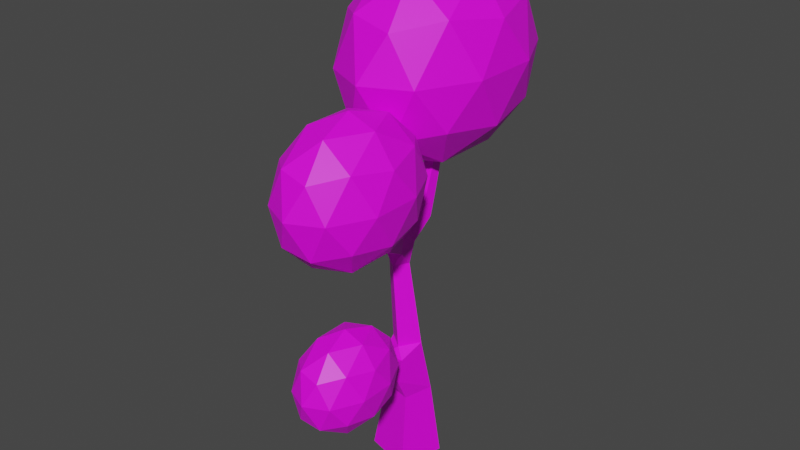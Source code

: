 # Source: ARVORE3.blend  (saved by Blender 2.90.8; exported with 4.5.12 LTS)
import bpy
from mathutils import Matrix  # noqa: F401  (used for matrix-valued properties, if any)

bpy.ops.wm.read_factory_settings(use_empty=True)
scene = bpy.context.scene
scene.name = 'Scene'

# ---- collections
col_palmeiras = bpy.data.collections.new('PALMEIRAS'); scene.collection.children.link(col_palmeiras)
col_arvores = bpy.data.collections.new('ARVORES'); scene.collection.children.link(col_arvores)

# ---- images (referenced by path relative to the original .blend; pixels are not part of the script)
import os
ASSET_DIR = os.environ.get("B2B_ASSET_DIR", "")  # directory of the original .blend (textures are referenced by path, not embedded)
HERE = os.path.dirname(os.path.abspath(__file__))  # packed textures are extracted next to this script under _unpacked/

def load_image(name, relpath, width, height, colorspace="sRGB"):
    """Load a texture the original file referenced (path relative to the .blend, or extracted next to this script)."""
    p = next((c for c in (os.path.join(HERE, relpath), os.path.join(ASSET_DIR, relpath)) if relpath and os.path.exists(c)), "")
    if p:
        img = bpy.data.images.load(p, check_existing=True)
        img.name = name
    else:  # same state as the original file: an image datablock whose file is absent (Cycles renders it pink)
        img = bpy.data.images.new(name, width, height)
        img.source = "FILE"
        img.filepath = "//" + (relpath or name)
    img.colorspace_settings.name = colorspace
    return img
img_imphenziapalette01_256_gradient_png = load_image('ImphenziaPalette01-256-Gradient.png', 'ImphenziaPalette01-256-Gradient.png', 1024, 1024, 'sRGB')

# ---- materials (node trees are filled in below, after node groups)
mat_matpadrao = bpy.data.materials.new('matpadrao')
mat_matpadrao.use_transparent_shadow = False

# ---- material node trees
mat_matpadrao.use_nodes = True; mat_matpadrao.node_tree.nodes.clear()
_N = mat_matpadrao.node_tree.nodes; _L = mat_matpadrao.node_tree.links
n0 = _N.new('ShaderNodeBsdfPrincipled'); n0.name = 'Principled BSDF'; n0.location = (10, 300)
n0.distribution = 'GGX'
n0.subsurface_method = 'BURLEY'
n0.inputs[3].default_value = 1.45
n0.inputs[27].default_value = (0.0, 0.0, 0.0, 1.0)
n0.inputs[28].default_value = 1.0
n1 = _N.new('ShaderNodeOutputMaterial'); n1.name = 'Material Output'; n1.location = (300, 300)
n2 = _N.new('ShaderNodeTexImage'); n2.name = 'Image Texture'; n2.location = (-402, 223)
n2.image = img_imphenziapalette01_256_gradient_png
_L.new(n0.outputs[0], n1.inputs[0])
_L.new(n2.outputs[0], n0.inputs[0])
n1.is_active_output = True

# ---- world
world_world = bpy.data.worlds.new('World'); scene.world = world_world
world_world.use_nodes = True; world_world.node_tree.nodes.clear()
_N = world_world.node_tree.nodes; _L = world_world.node_tree.links
n0 = _N.new('ShaderNodeOutputWorld'); n0.name = 'World Output'; n0.location = (300, 300)
n1 = _N.new('ShaderNodeBackground'); n1.name = 'Background'; n1.location = (10, 300)
n1.inputs[0].default_value = (0.05088, 0.05088, 0.05088, 1.0)
_L.new(n1.outputs[0], n0.inputs[0])
n0.is_active_output = True
world_world.color = (0.05088, 0.05088, 0.05088)
world_world.use_sun_shadow = False
world_world.sun_shadow_jitter_overblur = 0.0

# ---- meshes
me_icosphere_013 = bpy.data.meshes.new('Icosphere.013')
me_icosphere_013.from_pydata([(-0.6194, 2.546, 0.8019), (0.9959, 0.8239, 2.42), (-1.236, -0.2401, 2.42), (-2.616, 2.546, 2.42), (-1.236, 5.331, 2.42), (0.9959, 4.267, 2.42), (-0.002433, -0.2401, 5.037), (-2.235, 0.8239, 5.037), (-2.235, 4.267, 5.037), (-0.002433, 5.331, 5.037), (1.377, 2.546, 5.037), (-0.6194, 2.546, 6.655), (-0.9821, 0.9082, 1.239), (0.33, 1.534, 1.239), (-0.03261, -0.1038, 2.19), (1.28, 2.546, 2.19), (0.33, 3.557, 1.239), (-1.793, 2.546, 1.239), (-2.156, 0.9082, 2.19), (-0.9821, 4.183, 1.239), (-2.156, 4.183, 2.19), (-0.03261, 5.195, 2.19), (1.504, 1.534, 3.728), (1.504, 3.557, 3.728), (-0.6194, -0.7292, 3.728), (0.6927, -0.1038, 3.728), (-2.743, 1.534, 3.728), (-1.932, -0.1038, 3.728), (-1.932, 5.195, 3.728), (-2.743, 3.557, 3.728), (0.6927, 5.195, 3.728), (-0.6194, 5.82, 3.728), (0.9169, 0.9082, 5.267), (-1.206, -0.1038, 5.267), (-2.518, 2.546, 5.267), (-1.206, 5.195, 5.267), (0.9169, 4.183, 5.267), (-0.2568, 0.9082, 6.218), (0.5542, 2.546, 6.218), (-1.569, 1.534, 6.218), (-1.569, 3.557, 6.218), (-0.2568, 4.183, 6.218), (0.6296, 1.252, -7.723), (0.3012, -0.0762, -7.723), (-1.026, 0.2519, -7.671), (-0.6981, 1.581, -7.671), (1.123, -2.412, 1.921), (0.8863, -2.516, 1.902), (0.7888, -2.321, 2.041), (1.025, -2.217, 2.06), (0.7642, -1.16, -0.1327), (0.4828, -1.296, -0.1427), (0.3834, -1.107, 0.08603), (0.6647, -0.9712, 0.09602), (-0.412, 1.485, -0.4225), (0.005102, 1.476, -0.3949), (-0.01938, 1.159, -0.1235), (-0.4364, 1.168, -0.151), (-0.6138, 2.481, 1.335), (-0.3555, 2.48, 1.351), (-0.3639, 2.244, 1.458), (-0.6222, 2.246, 1.441), (-0.5444, 3.244, 3.848), (-0.2857, 3.235, 3.843), (-0.2936, 2.987, 3.919), (-0.5523, 2.997, 3.923), (0.1037, -2.95, -3.844), (-0.2774, -2.95, -3.844), (-0.2774, -2.844, -3.478), (0.1037, -2.844, -3.478), (0.822, -1.353, 0.1752), (0.5433, -1.476, 0.1526), (0.4281, -1.245, 0.3165), (0.7069, -1.122, 0.339), (0.8632, -1.498, 0.4146), (0.5903, -1.619, 0.3925), (0.4776, -1.393, 0.5529), (0.7505, -1.272, 0.575), (0.9026, -1.637, 0.6435), (0.6353, -1.755, 0.6218), (0.5249, -1.534, 0.779), (0.7922, -1.416, 0.8006), (0.9408, -1.772, 0.8657), (0.6789, -1.887, 0.8445), (0.5708, -1.671, 0.9985), (0.8326, -1.555, 1.02), (0.9782, -1.904, 1.083), (0.7217, -2.017, 1.062), (0.6157, -1.805, 1.213), (0.8723, -1.691, 1.234), (1.015, -2.033, 1.297), (0.7636, -2.144, 1.277), (0.6598, -1.936, 1.424), (0.9112, -1.825, 1.445), (1.051, -2.161, 1.508), (0.805, -2.27, 1.488), (0.7033, -2.066, 1.632), (0.9496, -1.957, 1.652), (1.087, -2.287, 1.716), (0.8459, -2.394, 1.696), (0.7463, -2.194, 1.838), (0.9875, -2.088, 1.857), (0.1094, 0.143, -0.9757), (-0.2391, -0.04525, -0.9757), (-0.3287, 0.1206, -0.6273), (0.0198, 0.3088, -0.6273), (0.2495, -0.1358, -0.7965), (-0.08286, -0.3153, -0.7965), (-0.1683, -0.1571, -0.4643), (0.1641, 0.02239, -0.4643), (0.3807, -0.3967, -0.6288), (0.06339, -0.568, -0.6288), (-0.01815, -0.4171, -0.3117), (0.2991, -0.2457, -0.3117), (0.5063, -0.6466, -0.4682), (0.2035, -0.8102, -0.4682), (0.1257, -0.6661, -0.1655), (0.4285, -0.5025, -0.1655), (0.6281, -0.8888, -0.3126), (0.3392, -1.045, -0.3126), (0.265, -0.9073, -0.02387), (0.5538, -0.7513, -0.02387), (-0.07474, 0.2153, -3.952), (-0.5845, 0.6158, -3.952), (-0.1856, 1.124, -3.895), (0.3242, 0.723, -3.895), (-0.1105, 0.2069, -3.37), (-0.5842, 0.5791, -3.37), (-0.2135, 1.051, -3.316), (0.2603, 0.6788, -3.316), (-0.1425, 0.1993, -2.847), (-0.584, 0.5461, -2.847), (-0.2385, 0.9858, -2.798), (0.2029, 0.639, -2.798), (-0.1724, 0.1923, -2.36), (-0.5837, 0.5154, -2.36), (-0.2619, 0.9251, -2.314), (0.1494, 0.602, -2.314), (-0.2008, 0.1856, -1.898), (-0.5835, 0.4863, -1.898), (-0.284, 0.8674, -1.855), (0.09866, 0.5668, -1.855), (-0.2281, 0.1792, -1.454), (-0.5833, 0.4583, -1.454), (-0.3053, 0.8121, -1.414), (0.04995, 0.533, -1.414), (-0.4618, 0.9045, -0.9212), (-0.04529, 0.8683, -0.9212), (-0.0688, 0.5978, -0.6033), (-0.4853, 0.634, -0.6033), (-0.437, 1.19, -0.6765), (-0.02048, 1.154, -0.6765), (-0.044, 0.8832, -0.3587), (-0.4605, 0.9194, -0.3587), (-0.4595, 1.721, -0.008075), (-0.08281, 1.734, 0.04544), (-0.09988, 1.41, 0.2447), (-0.4766, 1.397, 0.1912), (-0.4945, 1.894, 0.2958), (-0.1455, 1.906, 0.3453), (-0.1614, 1.606, 0.5299), (-0.5103, 1.593, 0.4803), (-0.5261, 2.049, 0.5707), (-0.2023, 2.061, 0.6166), (-0.217, 1.782, 0.7879), (-0.5407, 1.771, 0.7419), (-0.5557, 2.195, 0.8283), (-0.2555, 2.206, 0.8709), (-0.2691, 1.948, 1.03), (-0.5693, 1.937, 0.9871), (-0.5839, 2.334, 1.074), (-0.3062, 2.344, 1.113), (-0.3188, 2.105, 1.26), (-0.5965, 2.096, 1.221), (-0.6079, 2.56, 1.587), (-0.3492, 2.55, 1.582), (-0.3571, 2.303, 1.658), (-0.6158, 2.312, 1.662), (-0.6015, 2.628, 1.813), (-0.3429, 2.619, 1.808), (-0.3508, 2.371, 1.884), (-0.6094, 2.381, 1.888), (-0.5952, 2.697, 2.039), (-0.3365, 2.687, 2.035), (-0.3444, 2.439, 2.11), (-0.6031, 2.449, 2.114), (-0.5888, 2.765, 2.265), (-0.3302, 2.755, 2.261), (-0.3381, 2.508, 2.336), (-0.5967, 2.517, 2.34), (-0.5825, 2.833, 2.491), (-0.3238, 2.824, 2.487), (-0.3317, 2.576, 2.562), (-0.5904, 2.586, 2.566), (-0.5761, 2.902, 2.717), (-0.3175, 2.892, 2.713), (-0.3254, 2.645, 2.788), (-0.584, 2.654, 2.792), (-0.5698, 2.97, 2.943), (-0.3111, 2.961, 2.939), (-0.319, 2.713, 3.014), (-0.5777, 2.723, 3.019), (-0.5634, 3.039, 3.17), (-0.3048, 3.029, 3.165), (-0.3127, 2.782, 3.24), (-0.5713, 2.791, 3.245), (-0.5571, 3.107, 3.396), (-0.2984, 3.098, 3.391), (-0.3063, 2.85, 3.466), (-0.565, 2.86, 3.471), (-0.5507, 3.176, 3.622), (-0.2921, 3.166, 3.617), (-0.3, 2.919, 3.693), (-0.5586, 2.928, 3.697), (0.2316, -0.1767, -4.783), (-0.4052, -0.1767, -4.783), (-0.4052, 0.001045, -4.172), (0.2316, 0.001045, -4.172), (0.2056, -0.7407, -4.592), (-0.3792, -0.7407, -4.592), (-0.3792, -0.5774, -4.031), (0.2056, -0.5774, -4.031), (0.1826, -1.24, -4.423), (-0.3562, -1.24, -4.423), (-0.3562, -1.089, -3.906), (0.1826, -1.089, -3.906), (0.1613, -1.701, -4.267), (-0.3349, -1.701, -4.267), (-0.3349, -1.563, -3.79), (0.1613, -1.563, -3.79), (0.1413, -2.136, -4.119), (-0.3149, -2.136, -4.119), (-0.3149, -2.009, -3.681), (0.1413, -2.009, -3.681), (0.1221, -2.551, -3.979), (-0.2958, -2.551, -3.979), (-0.2958, -2.434, -3.578), (0.1221, -2.434, -3.578), (0.5052, 1.136, -6.423), (0.2454, 0.08469, -6.423), (-0.8052, 0.3443, -6.381), (-0.5454, 1.396, -6.381), (0.4191, 1.055, -5.522), (0.2067, 0.1962, -5.522), (-0.6519, 0.4084, -5.488), (-0.4395, 1.268, -5.488), (0.3904, -2.095, -0.2194), (1.491, -3.268, 0.8828), (-0.02995, -3.993, 0.8828), (-0.97, -2.095, 0.8828), (-0.02995, -0.197, 0.8828), (1.491, -0.9219, 0.8828), (0.8108, -3.993, 2.666), (-0.7102, -3.268, 2.666), (-0.7102, -0.9219, 2.666), (0.8108, -0.197, 2.666), (1.751, -2.095, 2.666), (0.3904, -2.095, 3.768), (0.1433, -3.211, 0.07842), (1.037, -2.784, 0.07842), (0.7903, -3.9, 0.7263), (1.684, -2.095, 0.7263), (1.037, -1.405, 0.07842), (-0.4092, -2.095, 0.07843), (-0.6563, -3.211, 0.7263), (0.1433, -0.9793, 0.07842), (-0.6563, -0.9793, 0.7263), (0.7903, -0.2899, 0.7263), (1.837, -2.784, 1.775), (1.837, -1.405, 1.775), (0.3904, -4.326, 1.775), (1.284, -3.9, 1.775), (-1.056, -2.784, 1.775), (-0.5036, -3.9, 1.775), (-0.5036, -0.2898, 1.775), (-1.056, -1.405, 1.775), (1.284, -0.2898, 1.775), (0.3904, 0.1363, 1.775), (1.437, -3.211, 2.823), (-0.00939, -3.9, 2.823), (-0.9034, -2.095, 2.823), (-0.00939, -0.2899, 2.823), (1.437, -0.9793, 2.823), (0.6375, -3.211, 3.471), (1.19, -2.095, 3.471), (-0.2565, -2.784, 3.471), (-0.2565, -1.405, 3.471), (0.6375, -0.9793, 3.471), (0.3904, -2.4, -4.812), (1.188, -3.25, -4.013), (0.0857, -3.776, -4.013), (-0.5957, -2.4, -4.013), (0.0857, -1.024, -4.013), (1.188, -1.55, -4.013), (0.6952, -3.776, -2.72), (-0.4074, -3.25, -2.72), (-0.4074, -1.55, -2.72), (0.6952, -1.024, -2.72), (1.377, -2.4, -2.72), (0.3904, -2.4, -1.921), (0.2113, -3.209, -4.596), (0.8594, -2.9, -4.596), (0.6803, -3.709, -4.126), (1.328, -2.4, -4.126), (0.8594, -1.9, -4.596), (-0.1892, -2.4, -4.596), (-0.3683, -3.209, -4.126), (0.2113, -1.591, -4.596), (-0.3683, -1.591, -4.126), (0.6803, -1.092, -4.126), (1.439, -2.9, -3.366), (1.439, -1.9, -3.366), (0.3904, -4.018, -3.366), (1.039, -3.709, -3.366), (-0.6582, -2.9, -3.366), (-0.2576, -3.709, -3.366), (-0.2576, -1.092, -3.366), (-0.6582, -1.9, -3.366), (1.039, -1.092, -3.366), (0.3904, -0.7827, -3.366), (1.149, -3.209, -2.607), (0.1006, -3.709, -2.607), (-0.5475, -2.4, -2.607), (0.1006, -1.092, -2.607), (1.149, -1.591, -2.607), (0.5696, -3.209, -2.137), (0.9701, -2.4, -2.137), (-0.07851, -2.9, -2.137), (-0.07851, -1.9, -2.137), (0.5696, -1.591, -2.137)], [], [(0, 13, 12), (1, 13, 15), (0, 12, 17), (0, 17, 19), (0, 19, 16), (1, 15, 22), (2, 14, 24), (3, 18, 26), (4, 20, 28), (5, 21, 30), (1, 22, 25), (2, 24, 27), (3, 26, 29), (4, 28, 31), (5, 30, 23), (6, 32, 37), (7, 33, 39), (8, 34, 40), (9, 35, 41), (10, 36, 38), (38, 41, 11), (38, 36, 41), (36, 9, 41), (41, 40, 11), (41, 35, 40), (35, 8, 40), (40, 39, 11), (40, 34, 39), (34, 7, 39), (39, 37, 11), (39, 33, 37), (33, 6, 37), (37, 38, 11), (37, 32, 38), (32, 10, 38), (23, 36, 10), (23, 30, 36), (30, 9, 36), (31, 35, 9), (31, 28, 35), (28, 8, 35), (29, 34, 8), (29, 26, 34), (26, 7, 34), (27, 33, 7), (27, 24, 33), (24, 6, 33), (25, 32, 6), (25, 22, 32), (22, 10, 32), (30, 31, 9), (30, 21, 31), (21, 4, 31), (28, 29, 8), (28, 20, 29), (20, 3, 29), (26, 27, 7), (26, 18, 27), (18, 2, 27), (24, 25, 6), (24, 14, 25), (14, 1, 25), (22, 23, 10), (22, 15, 23), (15, 5, 23), (16, 21, 5), (16, 19, 21), (19, 4, 21), (19, 20, 4), (19, 17, 20), (17, 3, 20), (17, 18, 3), (17, 12, 18), (12, 2, 18), (15, 16, 5), (15, 13, 16), (13, 0, 16), (12, 14, 2), (12, 13, 14), (13, 1, 14), (87, 88, 84, 83), (86, 87, 83, 82), (85, 82, 78, 81), (84, 85, 81, 80), (83, 84, 80, 79), (82, 83, 79, 78), (105, 147, 148), (81, 78, 74, 77), (80, 81, 77, 76), (122, 123, 216, 217), (142, 103, 143), (79, 80, 76, 75), (102, 145, 147, 105), (78, 79, 75, 74), (77, 74, 70, 73), (76, 77, 73, 72), (75, 76, 72, 71), (74, 75, 71, 70), (73, 70, 50, 53), (72, 73, 53, 52), (71, 72, 52, 51), (103, 104, 149, 143), (243, 214, 215, 244), (242, 214, 243), (242, 125, 214), (70, 71, 51, 50), (69, 68, 67, 66), (65, 64, 63, 62), (123, 244, 215, 216), (49, 48, 47, 46), (124, 245, 244, 123), (124, 242, 245), (124, 125, 242), (42, 43, 44, 45), (144, 143, 149, 146), (102, 103, 142, 145), (145, 144, 146, 147), (104, 105, 148, 149), (122, 217, 214, 125), (88, 89, 85, 84), (89, 86, 82, 85), (90, 91, 87, 86), (91, 92, 88, 87), (92, 93, 89, 88), (93, 90, 86, 89), (94, 95, 91, 90), (95, 96, 92, 91), (96, 97, 93, 92), (97, 94, 90, 93), (98, 99, 95, 94), (99, 100, 96, 95), (100, 101, 97, 96), (101, 98, 94, 97), (46, 47, 99, 98), (47, 48, 100, 99), (48, 49, 101, 100), (49, 46, 98, 101), (106, 107, 103, 102), (107, 108, 104, 103), (108, 109, 105, 104), (109, 106, 102, 105), (110, 111, 107, 106), (111, 112, 108, 107), (112, 113, 109, 108), (113, 110, 106, 109), (114, 115, 111, 110), (115, 116, 112, 111), (116, 117, 113, 112), (117, 114, 110, 113), (118, 119, 115, 114), (119, 120, 116, 115), (120, 121, 117, 116), (121, 118, 114, 117), (50, 51, 119, 118), (51, 52, 120, 119), (52, 53, 121, 120), (53, 50, 118, 121), (126, 127, 123, 122), (127, 128, 124, 123), (128, 129, 125, 124), (129, 126, 122, 125), (130, 131, 127, 126), (131, 132, 128, 127), (132, 133, 129, 128), (133, 130, 126, 129), (134, 135, 131, 130), (135, 136, 132, 131), (136, 137, 133, 132), (137, 134, 130, 133), (138, 139, 135, 134), (139, 140, 136, 135), (140, 141, 137, 136), (141, 138, 134, 137), (142, 143, 139, 138), (143, 144, 140, 139), (144, 145, 141, 140), (145, 142, 138, 141), (150, 151, 147, 146), (151, 152, 148, 147), (152, 153, 149, 148), (153, 150, 146, 149), (54, 55, 151, 150), (55, 56, 152, 151), (56, 57, 153, 152), (57, 54, 150, 153), (154, 155, 55, 54), (155, 156, 56, 55), (156, 157, 57, 56), (157, 154, 54, 57), (158, 159, 155, 154), (159, 160, 156, 155), (160, 161, 157, 156), (161, 158, 154, 157), (162, 163, 159, 158), (163, 164, 160, 159), (164, 165, 161, 160), (165, 162, 158, 161), (166, 167, 163, 162), (167, 168, 164, 163), (168, 169, 165, 164), (169, 166, 162, 165), (170, 171, 167, 166), (171, 172, 168, 167), (172, 173, 169, 168), (173, 170, 166, 169), (58, 59, 171, 170), (59, 60, 172, 171), (60, 61, 173, 172), (61, 58, 170, 173), (174, 175, 59, 58), (175, 176, 60, 59), (176, 177, 61, 60), (177, 174, 58, 61), (178, 179, 175, 174), (179, 180, 176, 175), (180, 181, 177, 176), (181, 178, 174, 177), (182, 183, 179, 178), (183, 184, 180, 179), (184, 185, 181, 180), (185, 182, 178, 181), (186, 187, 183, 182), (187, 188, 184, 183), (188, 189, 185, 184), (189, 186, 182, 185), (190, 191, 187, 186), (191, 192, 188, 187), (192, 193, 189, 188), (193, 190, 186, 189), (194, 195, 191, 190), (195, 196, 192, 191), (196, 197, 193, 192), (197, 194, 190, 193), (198, 199, 195, 194), (199, 200, 196, 195), (200, 201, 197, 196), (201, 198, 194, 197), (202, 203, 199, 198), (203, 204, 200, 199), (204, 205, 201, 200), (205, 202, 198, 201), (206, 207, 203, 202), (207, 208, 204, 203), (208, 209, 205, 204), (209, 206, 202, 205), (210, 211, 207, 206), (211, 212, 208, 207), (212, 213, 209, 208), (213, 210, 206, 209), (62, 63, 211, 210), (63, 64, 212, 211), (64, 65, 213, 212), (65, 62, 210, 213), (218, 219, 215, 214), (219, 220, 216, 215), (220, 221, 217, 216), (221, 218, 214, 217), (222, 223, 219, 218), (223, 224, 220, 219), (224, 225, 221, 220), (225, 222, 218, 221), (226, 227, 223, 222), (227, 228, 224, 223), (228, 229, 225, 224), (229, 226, 222, 225), (230, 231, 227, 226), (231, 232, 228, 227), (232, 233, 229, 228), (233, 230, 226, 229), (234, 235, 231, 230), (235, 236, 232, 231), (236, 237, 233, 232), (237, 234, 230, 233), (66, 67, 235, 234), (67, 68, 236, 235), (68, 69, 237, 236), (69, 66, 234, 237), (238, 239, 43, 42), (239, 240, 44, 43), (240, 241, 45, 44), (241, 238, 42, 45), (242, 243, 239, 238), (243, 244, 240, 239), (244, 245, 241, 240), (245, 242, 238, 241), (246, 259, 258), (247, 259, 261), (246, 258, 263), (246, 263, 265), (246, 265, 262), (247, 261, 268), (248, 260, 270), (249, 264, 272), (250, 266, 274), (251, 267, 276), (247, 268, 271), (248, 270, 273), (249, 272, 275), (250, 274, 277), (251, 276, 269), (252, 278, 283), (253, 279, 285), (254, 280, 286), (255, 281, 287), (256, 282, 284), (284, 287, 257), (284, 282, 287), (282, 255, 287), (287, 286, 257), (287, 281, 286), (281, 254, 286), (286, 285, 257), (286, 280, 285), (280, 253, 285), (285, 283, 257), (285, 279, 283), (279, 252, 283), (283, 284, 257), (283, 278, 284), (278, 256, 284), (269, 282, 256), (269, 276, 282), (276, 255, 282), (277, 281, 255), (277, 274, 281), (274, 254, 281), (275, 280, 254), (275, 272, 280), (272, 253, 280), (273, 279, 253), (273, 270, 279), (270, 252, 279), (271, 278, 252), (271, 268, 278), (268, 256, 278), (276, 277, 255), (276, 267, 277), (267, 250, 277), (274, 275, 254), (274, 266, 275), (266, 249, 275), (272, 273, 253), (272, 264, 273), (264, 248, 273), (270, 271, 252), (270, 260, 271), (260, 247, 271), (268, 269, 256), (268, 261, 269), (261, 251, 269), (262, 267, 251), (262, 265, 267), (265, 250, 267), (265, 266, 250), (265, 263, 266), (263, 249, 266), (263, 264, 249), (263, 258, 264), (258, 248, 264), (261, 262, 251), (261, 259, 262), (259, 246, 262), (258, 260, 248), (258, 259, 260), (259, 247, 260), (288, 301, 300), (289, 301, 303), (288, 300, 305), (288, 305, 307), (288, 307, 304), (289, 303, 310), (290, 302, 312), (291, 306, 314), (292, 308, 316), (293, 309, 318), (289, 310, 313), (290, 312, 315), (291, 314, 317), (292, 316, 319), (293, 318, 311), (294, 320, 325), (295, 321, 327), (296, 322, 328), (297, 323, 329), (298, 324, 326), (326, 329, 299), (326, 324, 329), (324, 297, 329), (329, 328, 299), (329, 323, 328), (323, 296, 328), (328, 327, 299), (328, 322, 327), (322, 295, 327), (327, 325, 299), (327, 321, 325), (321, 294, 325), (325, 326, 299), (325, 320, 326), (320, 298, 326), (311, 324, 298), (311, 318, 324), (318, 297, 324), (319, 323, 297), (319, 316, 323), (316, 296, 323), (317, 322, 296), (317, 314, 322), (314, 295, 322), (315, 321, 295), (315, 312, 321), (312, 294, 321), (313, 320, 294), (313, 310, 320), (310, 298, 320), (318, 319, 297), (318, 309, 319), (309, 292, 319), (316, 317, 296), (316, 308, 317), (308, 291, 317), (314, 315, 295), (314, 306, 315), (306, 290, 315), (312, 313, 294), (312, 302, 313), (302, 289, 313), (310, 311, 298), (310, 303, 311), (303, 293, 311), (304, 309, 293), (304, 307, 309), (307, 292, 309), (307, 308, 292), (307, 305, 308), (305, 291, 308), (305, 306, 291), (305, 300, 306), (300, 290, 306), (303, 304, 293), (303, 301, 304), (301, 288, 304), (300, 302, 290), (300, 301, 302), (301, 289, 302)])
_uv = me_icosphere_013.uv_layers.new(name='UVMap')
_uv.uv.foreach_set('vector', [0.6814, 0.8022, 0.6886, 0.799, 0.6931, 0.799, 0.6937, 0.7905, 0.6886, 0.799, 0.6813, 0.7922, 0.6814, 0.8022, 0.6931, 0.799, 0.6814, 0.799, 0.6814, 0.8022, 0.6814, 0.799, 0.6696, 0.7991, 0.6814, 0.8022, 0.6696, 0.7991, 0.6741, 0.7991, 0.6937, 0.7905, 0.6813, 0.7922, 0.6885, 0.7811, 0.7013, 0.7905, 0.7003, 0.7921, 0.7048, 0.7811, 0.6813, 0.7906, 0.6931, 0.7922, 0.6885, 0.7811, 0.6614, 0.7906, 0.6696, 0.7923, 0.6623, 0.7813, 0.669, 0.7906, 0.6624, 0.7923, 0.6623, 0.7813, 0.6937, 0.7905, 0.6885, 0.7811, 0.7003, 0.7811, 0.7013, 0.7905, 0.7048, 0.7811, 0.7003, 0.7811, 0.6813, 0.7906, 0.6885, 0.7811, 0.674, 0.7812, 0.6614, 0.7906, 0.6623, 0.7813, 0.6578, 0.7813, 0.669, 0.7906, 0.6623, 0.7813, 0.674, 0.7812, 0.7012, 0.7717, 0.693, 0.7701, 0.693, 0.7633, 0.6936, 0.7717, 0.7002, 0.7701, 0.6885, 0.7633, 0.6689, 0.7718, 0.6812, 0.7701, 0.674, 0.7634, 0.6613, 0.7719, 0.6623, 0.7702, 0.6695, 0.7634, 0.6813, 0.7718, 0.6695, 0.7702, 0.6812, 0.7633, 0.6812, 0.7633, 0.6695, 0.7634, 0.6812, 0.7602, 0.6812, 0.7633, 0.6695, 0.7702, 0.6695, 0.7634, 0.6695, 0.7702, 0.6613, 0.7719, 0.6695, 0.7634, 0.6695, 0.7634, 0.674, 0.7634, 0.6812, 0.7602, 0.6695, 0.7634, 0.6623, 0.7702, 0.674, 0.7634, 0.6623, 0.7702, 0.6689, 0.7718, 0.674, 0.7634, 0.674, 0.7634, 0.6885, 0.7633, 0.6812, 0.7602, 0.674, 0.7634, 0.6812, 0.7701, 0.6885, 0.7633, 0.6812, 0.7701, 0.6936, 0.7717, 0.6885, 0.7633, 0.6885, 0.7633, 0.693, 0.7633, 0.6812, 0.7602, 0.6885, 0.7633, 0.7002, 0.7701, 0.693, 0.7633, 0.7002, 0.7701, 0.7012, 0.7717, 0.693, 0.7633, 0.693, 0.7633, 0.6812, 0.7633, 0.6812, 0.7602, 0.693, 0.7633, 0.693, 0.7701, 0.6812, 0.7633, 0.693, 0.7701, 0.6813, 0.7718, 0.6812, 0.7633, 0.674, 0.7812, 0.6695, 0.7702, 0.6813, 0.7718, 0.674, 0.7812, 0.6623, 0.7813, 0.6695, 0.7702, 0.6623, 0.7813, 0.6613, 0.7719, 0.6695, 0.7702, 0.6578, 0.7813, 0.6623, 0.7702, 0.6613, 0.7719, 0.6578, 0.7813, 0.6623, 0.7813, 0.6623, 0.7702, 0.6623, 0.7813, 0.6689, 0.7718, 0.6623, 0.7702, 0.674, 0.7812, 0.6812, 0.7701, 0.6689, 0.7718, 0.674, 0.7812, 0.6885, 0.7811, 0.6812, 0.7701, 0.6885, 0.7811, 0.6936, 0.7717, 0.6812, 0.7701, 0.7003, 0.7811, 0.7002, 0.7701, 0.6936, 0.7717, 0.7003, 0.7811, 0.7048, 0.7811, 0.7002, 0.7701, 0.7048, 0.7811, 0.7012, 0.7717, 0.7002, 0.7701, 0.7003, 0.7811, 0.693, 0.7701, 0.7012, 0.7717, 0.7003, 0.7811, 0.6885, 0.7811, 0.693, 0.7701, 0.6885, 0.7811, 0.6813, 0.7718, 0.693, 0.7701, 0.6623, 0.7813, 0.6578, 0.7813, 0.6613, 0.7719, 0.6623, 0.7813, 0.6624, 0.7923, 0.6578, 0.7813, 0.6624, 0.7923, 0.6614, 0.7906, 0.6578, 0.7813, 0.6623, 0.7813, 0.674, 0.7812, 0.6689, 0.7718, 0.6623, 0.7813, 0.6696, 0.7923, 0.674, 0.7812, 0.6696, 0.7923, 0.6813, 0.7906, 0.674, 0.7812, 0.6885, 0.7811, 0.7003, 0.7811, 0.6936, 0.7717, 0.6885, 0.7811, 0.6931, 0.7922, 0.7003, 0.7811, 0.6931, 0.7922, 0.7013, 0.7905, 0.7003, 0.7811, 0.7048, 0.7811, 0.7003, 0.7811, 0.7012, 0.7717, 0.7048, 0.7811, 0.7003, 0.7921, 0.7003, 0.7811, 0.7003, 0.7921, 0.6937, 0.7905, 0.7003, 0.7811, 0.6885, 0.7811, 0.674, 0.7812, 0.6813, 0.7718, 0.6885, 0.7811, 0.6813, 0.7922, 0.674, 0.7812, 0.6813, 0.7922, 0.669, 0.7906, 0.674, 0.7812, 0.6741, 0.7991, 0.6624, 0.7923, 0.669, 0.7906, 0.6741, 0.7991, 0.6696, 0.7991, 0.6624, 0.7923, 0.6696, 0.7991, 0.6614, 0.7906, 0.6624, 0.7923, 0.6696, 0.7991, 0.6696, 0.7923, 0.6614, 0.7906, 0.6696, 0.7991, 0.6814, 0.799, 0.6696, 0.7923, 0.6814, 0.799, 0.6813, 0.7906, 0.6696, 0.7923, 0.6814, 0.799, 0.6931, 0.7922, 0.6813, 0.7906, 0.6814, 0.799, 0.6931, 0.799, 0.6931, 0.7922, 0.6931, 0.799, 0.7013, 0.7905, 0.6931, 0.7922, 0.6813, 0.7922, 0.6741, 0.7991, 0.669, 0.7906, 0.6813, 0.7922, 0.6886, 0.799, 0.6741, 0.7991, 0.6886, 0.799, 0.6814, 0.8022, 0.6741, 0.7991, 0.6931, 0.799, 0.7003, 0.7921, 0.7013, 0.7905, 0.6931, 0.799, 0.6886, 0.799, 0.7003, 0.7921, 0.6886, 0.799, 0.6937, 0.7905, 0.7003, 0.7921, 0.5435, 0.4702, 0.5453, 0.4718, 0.5465, 0.4698, 0.5447, 0.4682, 0.5449, 0.4701, 0.5435, 0.4702, 0.5447, 0.4682, 0.5462, 0.468, 0.548, 0.4697, 0.5462, 0.468, 0.5474, 0.466, 0.5493, 0.4677, 0.5465, 0.4698, 0.548, 0.4697, 0.5493, 0.4677, 0.5478, 0.4678, 0.5447, 0.4682, 0.5465, 0.4698, 0.5478, 0.4678, 0.5459, 0.4661, 0.5462, 0.468, 0.5447, 0.4682, 0.5459, 0.4661, 0.5474, 0.466, 0.564, 0.4558, 0.5689, 0.4534, 0.5664, 0.4563, 0.5493, 0.4677, 0.5474, 0.466, 0.5486, 0.4639, 0.5506, 0.4656, 0.5478, 0.4678, 0.5493, 0.4677, 0.5506, 0.4656, 0.549, 0.4658, 0.5627, 0.426, 0.5654, 0.4272, 0.5602, 0.4247, 0.5614, 0.4233, 0.5623, 0.4486, 0.5603, 0.453, 0.5641, 0.4493, 0.5459, 0.4661, 0.5478, 0.4678, 0.549, 0.4658, 0.5471, 0.464, 0.5626, 0.4524, 0.566, 0.4486, 0.5689, 0.4534, 0.564, 0.4558, 0.5474, 0.466, 0.5459, 0.4661, 0.5471, 0.464, 0.5486, 0.4639, 0.5506, 0.4656, 0.5486, 0.4639, 0.55, 0.4617, 0.5519, 0.4635, 0.549, 0.4658, 0.5506, 0.4656, 0.5519, 0.4635, 0.5503, 0.4636, 0.5471, 0.464, 0.549, 0.4658, 0.5503, 0.4636, 0.5484, 0.4619, 0.5486, 0.4639, 0.5471, 0.464, 0.5484, 0.4619, 0.55, 0.4617, 0.5519, 0.4635, 0.55, 0.4617, 0.5517, 0.4589, 0.5533, 0.4613, 0.5503, 0.4636, 0.5519, 0.4635, 0.5533, 0.4613, 0.5516, 0.4616, 0.5484, 0.4619, 0.5503, 0.4636, 0.5516, 0.4616, 0.55, 0.4592, 0.5603, 0.453, 0.5616, 0.4563, 0.566, 0.4569, 0.5641, 0.4493, 0.563, 0.4115, 0.5597, 0.4178, 0.5586, 0.4193, 0.5633, 0.414, 0.571, 0.4114, 0.5597, 0.4178, 0.563, 0.4115, 0.571, 0.4114, 0.568, 0.4258, 0.5597, 0.4178, 0.55, 0.4617, 0.5484, 0.4619, 0.55, 0.4592, 0.5517, 0.4589, 0.5352, 0.4287, 0.5348, 0.4295, 0.5339, 0.4262, 0.5343, 0.4254, 0.5877, 0.4993, 0.5883, 0.4992, 0.5905, 0.4985, 0.59, 0.4987, 0.5654, 0.4272, 0.5633, 0.414, 0.5586, 0.4193, 0.5602, 0.4247, 0.5419, 0.4794, 0.5406, 0.4795, 0.5389, 0.478, 0.5402, 0.4779, 0.5706, 0.4271, 0.5712, 0.4139, 0.5633, 0.414, 0.5654, 0.4272, 0.5706, 0.4271, 0.571, 0.4114, 0.5712, 0.4139, 0.5706, 0.4271, 0.568, 0.4258, 0.571, 0.4114, 0.573, 0.3918, 0.5606, 0.3921, 0.5612, 0.3964, 0.5732, 0.3961, 0.5678, 0.4493, 0.5641, 0.4493, 0.566, 0.4569, 0.5684, 0.4541, 0.5626, 0.4524, 0.5603, 0.453, 0.5623, 0.4486, 0.566, 0.4486, 0.566, 0.4486, 0.5678, 0.4493, 0.5684, 0.4541, 0.5689, 0.4534, 0.5616, 0.4563, 0.564, 0.4558, 0.5664, 0.4563, 0.566, 0.4569, 0.5627, 0.426, 0.5614, 0.4233, 0.5597, 0.4178, 0.568, 0.4258, 0.5453, 0.4718, 0.5468, 0.4717, 0.548, 0.4697, 0.5465, 0.4698, 0.5468, 0.4717, 0.5449, 0.4701, 0.5462, 0.468, 0.548, 0.4697, 0.5437, 0.472, 0.5423, 0.4721, 0.5435, 0.4702, 0.5449, 0.4701, 0.5423, 0.4721, 0.5441, 0.4737, 0.5453, 0.4718, 0.5435, 0.4702, 0.5441, 0.4737, 0.5456, 0.4736, 0.5468, 0.4717, 0.5453, 0.4718, 0.5456, 0.4736, 0.5437, 0.472, 0.5449, 0.4701, 0.5468, 0.4717, 0.5426, 0.474, 0.5412, 0.4741, 0.5423, 0.4721, 0.5437, 0.472, 0.5412, 0.4741, 0.543, 0.4757, 0.5441, 0.4737, 0.5423, 0.4721, 0.543, 0.4757, 0.5444, 0.4756, 0.5456, 0.4736, 0.5441, 0.4737, 0.5444, 0.4756, 0.5426, 0.474, 0.5437, 0.472, 0.5456, 0.4736, 0.5414, 0.476, 0.54, 0.476, 0.5412, 0.4741, 0.5426, 0.474, 0.54, 0.476, 0.5418, 0.4776, 0.543, 0.4757, 0.5412, 0.4741, 0.5418, 0.4776, 0.5431, 0.4775, 0.5444, 0.4756, 0.543, 0.4757, 0.5431, 0.4775, 0.5414, 0.476, 0.5426, 0.474, 0.5444, 0.4756, 0.5402, 0.4779, 0.5389, 0.478, 0.54, 0.476, 0.5414, 0.476, 0.5389, 0.478, 0.5406, 0.4795, 0.5418, 0.4776, 0.54, 0.476, 0.5406, 0.4795, 0.5419, 0.4794, 0.5431, 0.4775, 0.5418, 0.4776, 0.5419, 0.4794, 0.5402, 0.4779, 0.5414, 0.476, 0.5431, 0.4775, 0.5603, 0.4538, 0.5581, 0.4543, 0.5603, 0.453, 0.5626, 0.4524, 0.5581, 0.4543, 0.5594, 0.4575, 0.5616, 0.4563, 0.5603, 0.453, 0.5594, 0.4575, 0.5616, 0.457, 0.564, 0.4558, 0.5616, 0.4563, 0.5616, 0.457, 0.5603, 0.4538, 0.5626, 0.4524, 0.564, 0.4558, 0.5581, 0.4551, 0.556, 0.4555, 0.5581, 0.4543, 0.5603, 0.4538, 0.556, 0.4555, 0.5573, 0.4586, 0.5594, 0.4575, 0.5581, 0.4543, 0.5573, 0.4586, 0.5594, 0.4582, 0.5616, 0.457, 0.5594, 0.4575, 0.5594, 0.4582, 0.5581, 0.4551, 0.5603, 0.4538, 0.5616, 0.457, 0.556, 0.4563, 0.554, 0.4567, 0.556, 0.4555, 0.5581, 0.4551, 0.554, 0.4567, 0.5552, 0.4597, 0.5573, 0.4586, 0.556, 0.4555, 0.5552, 0.4597, 0.5573, 0.4593, 0.5594, 0.4582, 0.5573, 0.4586, 0.5573, 0.4593, 0.556, 0.4563, 0.5581, 0.4551, 0.5594, 0.4582, 0.554, 0.4575, 0.5521, 0.4579, 0.554, 0.4567, 0.556, 0.4563, 0.5521, 0.4579, 0.5532, 0.4607, 0.5552, 0.4597, 0.554, 0.4567, 0.5532, 0.4607, 0.5552, 0.4604, 0.5573, 0.4593, 0.5552, 0.4597, 0.5552, 0.4604, 0.554, 0.4575, 0.556, 0.4563, 0.5573, 0.4593, 0.5517, 0.4589, 0.55, 0.4592, 0.5521, 0.4579, 0.554, 0.4575, 0.55, 0.4592, 0.5516, 0.4616, 0.5532, 0.4607, 0.5521, 0.4579, 0.5516, 0.4616, 0.5533, 0.4613, 0.5552, 0.4604, 0.5532, 0.4607, 0.5533, 0.4613, 0.5517, 0.4589, 0.554, 0.4575, 0.5552, 0.4604, 0.5626, 0.4312, 0.5651, 0.4323, 0.5654, 0.4272, 0.5627, 0.426, 0.5651, 0.4323, 0.57, 0.4322, 0.5706, 0.4271, 0.5654, 0.4272, 0.57, 0.4322, 0.5676, 0.4311, 0.568, 0.4258, 0.5706, 0.4271, 0.5676, 0.4311, 0.5626, 0.4312, 0.5627, 0.426, 0.568, 0.4258, 0.5625, 0.436, 0.5648, 0.4369, 0.5651, 0.4323, 0.5626, 0.4312, 0.5648, 0.4369, 0.5694, 0.4369, 0.57, 0.4322, 0.5651, 0.4323, 0.5694, 0.4369, 0.5671, 0.4359, 0.5676, 0.4311, 0.57, 0.4322, 0.5671, 0.4359, 0.5625, 0.436, 0.5626, 0.4312, 0.5676, 0.4311, 0.5625, 0.4404, 0.5646, 0.4412, 0.5648, 0.4369, 0.5625, 0.436, 0.5646, 0.4412, 0.5689, 0.4412, 0.5694, 0.4369, 0.5648, 0.4369, 0.5689, 0.4412, 0.5667, 0.4403, 0.5671, 0.4359, 0.5694, 0.4369, 0.5667, 0.4403, 0.5625, 0.4404, 0.5625, 0.436, 0.5671, 0.4359, 0.5624, 0.4446, 0.5644, 0.4454, 0.5646, 0.4412, 0.5625, 0.4404, 0.5644, 0.4454, 0.5683, 0.4453, 0.5689, 0.4412, 0.5646, 0.4412, 0.5683, 0.4453, 0.5664, 0.4446, 0.5667, 0.4403, 0.5689, 0.4412, 0.5664, 0.4446, 0.5624, 0.4446, 0.5625, 0.4404, 0.5667, 0.4403, 0.5623, 0.4486, 0.5641, 0.4493, 0.5644, 0.4454, 0.5624, 0.4446, 0.5641, 0.4493, 0.5678, 0.4493, 0.5683, 0.4453, 0.5644, 0.4454, 0.5678, 0.4493, 0.566, 0.4486, 0.5664, 0.4446, 0.5683, 0.4453, 0.566, 0.4486, 0.5623, 0.4486, 0.5624, 0.4446, 0.5664, 0.4446, 0.571, 0.4563, 0.5716, 0.4557, 0.5689, 0.4534, 0.5684, 0.4541, 0.5716, 0.4557, 0.5691, 0.4585, 0.5664, 0.4563, 0.5689, 0.4534, 0.5691, 0.4585, 0.5686, 0.4592, 0.566, 0.4569, 0.5664, 0.4563, 0.5686, 0.4592, 0.571, 0.4563, 0.5684, 0.4541, 0.566, 0.4569, 0.5738, 0.4587, 0.5746, 0.4583, 0.5716, 0.4557, 0.571, 0.4563, 0.5746, 0.4583, 0.5717, 0.4607, 0.5691, 0.4585, 0.5716, 0.4557, 0.5717, 0.4607, 0.5709, 0.4611, 0.5686, 0.4592, 0.5691, 0.4585, 0.5709, 0.4611, 0.5738, 0.4587, 0.571, 0.4563, 0.5686, 0.4592, 0.5758, 0.4626, 0.5768, 0.4625, 0.5746, 0.4583, 0.5738, 0.4587, 0.5768, 0.4625, 0.5738, 0.4643, 0.5717, 0.4607, 0.5746, 0.4583, 0.5738, 0.4643, 0.5729, 0.4643, 0.5709, 0.4611, 0.5717, 0.4607, 0.5729, 0.4643, 0.5758, 0.4626, 0.5738, 0.4587, 0.5709, 0.4611, 0.5773, 0.4654, 0.5782, 0.4654, 0.5768, 0.4625, 0.5758, 0.4626, 0.5782, 0.4654, 0.5755, 0.4671, 0.5738, 0.4643, 0.5768, 0.4625, 0.5755, 0.4671, 0.5746, 0.467, 0.5729, 0.4643, 0.5738, 0.4643, 0.5746, 0.467, 0.5773, 0.4654, 0.5758, 0.4626, 0.5729, 0.4643, 0.5787, 0.468, 0.5795, 0.468, 0.5782, 0.4654, 0.5773, 0.4654, 0.5795, 0.468, 0.577, 0.4696, 0.5755, 0.4671, 0.5782, 0.4654, 0.577, 0.4696, 0.5762, 0.4695, 0.5746, 0.467, 0.5755, 0.4671, 0.5762, 0.4695, 0.5787, 0.468, 0.5773, 0.4654, 0.5746, 0.467, 0.58, 0.4704, 0.5807, 0.4705, 0.5795, 0.468, 0.5787, 0.468, 0.5807, 0.4705, 0.5784, 0.4719, 0.577, 0.4696, 0.5795, 0.468, 0.5784, 0.4719, 0.5777, 0.4718, 0.5762, 0.4695, 0.577, 0.4696, 0.5777, 0.4718, 0.58, 0.4704, 0.5787, 0.468, 0.5762, 0.4695, 0.5812, 0.4727, 0.5819, 0.4728, 0.5807, 0.4705, 0.58, 0.4704, 0.5819, 0.4728, 0.5798, 0.4741, 0.5784, 0.4719, 0.5807, 0.4705, 0.5798, 0.4741, 0.5791, 0.4741, 0.5777, 0.4718, 0.5784, 0.4719, 0.5791, 0.4741, 0.5812, 0.4727, 0.58, 0.4704, 0.5777, 0.4718, 0.5825, 0.4752, 0.5831, 0.4751, 0.5819, 0.4728, 0.5812, 0.4727, 0.5831, 0.4751, 0.5809, 0.476, 0.5798, 0.4741, 0.5819, 0.4728, 0.5809, 0.476, 0.5804, 0.4761, 0.5791, 0.4741, 0.5798, 0.4741, 0.5804, 0.4761, 0.5825, 0.4752, 0.5812, 0.4727, 0.5791, 0.4741, 0.5832, 0.4775, 0.5838, 0.4772, 0.5831, 0.4751, 0.5825, 0.4752, 0.5838, 0.4772, 0.5815, 0.4779, 0.5809, 0.476, 0.5831, 0.4751, 0.5815, 0.4779, 0.581, 0.4782, 0.5804, 0.4761, 0.5809, 0.476, 0.581, 0.4782, 0.5832, 0.4775, 0.5825, 0.4752, 0.5804, 0.4761, 0.5839, 0.4796, 0.5844, 0.4793, 0.5838, 0.4772, 0.5832, 0.4775, 0.5844, 0.4793, 0.5822, 0.48, 0.5815, 0.4779, 0.5838, 0.4772, 0.5822, 0.48, 0.5817, 0.4803, 0.581, 0.4782, 0.5815, 0.4779, 0.5817, 0.4803, 0.5839, 0.4796, 0.5832, 0.4775, 0.581, 0.4782, 0.5846, 0.4817, 0.5851, 0.4814, 0.5844, 0.4793, 0.5839, 0.4796, 0.5851, 0.4814, 0.5829, 0.4821, 0.5822, 0.48, 0.5844, 0.4793, 0.5829, 0.4821, 0.5824, 0.4824, 0.5817, 0.4803, 0.5822, 0.48, 0.5824, 0.4824, 0.5846, 0.4817, 0.5839, 0.4796, 0.5817, 0.4803, 0.5852, 0.4838, 0.5858, 0.4835, 0.5851, 0.4814, 0.5846, 0.4817, 0.5858, 0.4835, 0.5835, 0.4842, 0.5829, 0.4821, 0.5851, 0.4814, 0.5835, 0.4842, 0.583, 0.4845, 0.5824, 0.4824, 0.5829, 0.4821, 0.583, 0.4845, 0.5852, 0.4838, 0.5846, 0.4817, 0.5824, 0.4824, 0.5859, 0.4859, 0.5864, 0.4857, 0.5858, 0.4835, 0.5852, 0.4838, 0.5864, 0.4857, 0.5842, 0.4863, 0.5835, 0.4842, 0.5858, 0.4835, 0.5842, 0.4863, 0.5837, 0.4866, 0.583, 0.4845, 0.5835, 0.4842, 0.5837, 0.4866, 0.5859, 0.4859, 0.5852, 0.4838, 0.583, 0.4845, 0.5866, 0.488, 0.5871, 0.4878, 0.5864, 0.4857, 0.5859, 0.4859, 0.5871, 0.4878, 0.5849, 0.4885, 0.5842, 0.4863, 0.5864, 0.4857, 0.5849, 0.4885, 0.5844, 0.4887, 0.5837, 0.4866, 0.5842, 0.4863, 0.5844, 0.4887, 0.5866, 0.488, 0.5859, 0.4859, 0.5837, 0.4866, 0.5873, 0.4901, 0.5878, 0.4899, 0.5871, 0.4878, 0.5866, 0.488, 0.5878, 0.4899, 0.5856, 0.4906, 0.5849, 0.4885, 0.5871, 0.4878, 0.5856, 0.4906, 0.585, 0.4908, 0.5844, 0.4887, 0.5849, 0.4885, 0.585, 0.4908, 0.5873, 0.4901, 0.5866, 0.488, 0.5844, 0.4887, 0.5879, 0.4923, 0.5885, 0.492, 0.5878, 0.4899, 0.5873, 0.4901, 0.5885, 0.492, 0.5862, 0.4927, 0.5856, 0.4906, 0.5878, 0.4899, 0.5862, 0.4927, 0.5857, 0.4929, 0.585, 0.4908, 0.5856, 0.4906, 0.5857, 0.4929, 0.5879, 0.4923, 0.5873, 0.4901, 0.585, 0.4908, 0.5886, 0.4944, 0.5892, 0.4942, 0.5885, 0.492, 0.5879, 0.4923, 0.5892, 0.4942, 0.5869, 0.4949, 0.5862, 0.4927, 0.5885, 0.492, 0.5869, 0.4949, 0.5864, 0.4951, 0.5857, 0.4929, 0.5862, 0.4927, 0.5864, 0.4951, 0.5886, 0.4944, 0.5879, 0.4923, 0.5857, 0.4929, 0.5893, 0.4965, 0.5898, 0.4963, 0.5892, 0.4942, 0.5886, 0.4944, 0.5898, 0.4963, 0.5876, 0.497, 0.5869, 0.4949, 0.5892, 0.4942, 0.5876, 0.497, 0.5871, 0.4972, 0.5864, 0.4951, 0.5869, 0.4949, 0.5871, 0.4972, 0.5893, 0.4965, 0.5886, 0.4944, 0.5864, 0.4951, 0.59, 0.4987, 0.5905, 0.4985, 0.5898, 0.4963, 0.5893, 0.4965, 0.5905, 0.4985, 0.5883, 0.4992, 0.5876, 0.497, 0.5898, 0.4963, 0.5883, 0.4992, 0.5877, 0.4993, 0.5871, 0.4972, 0.5876, 0.497, 0.5877, 0.4993, 0.59, 0.4987, 0.5893, 0.4965, 0.5871, 0.4972, 0.5546, 0.4193, 0.5537, 0.4207, 0.5586, 0.4193, 0.5597, 0.4178, 0.5537, 0.4207, 0.5551, 0.4257, 0.5602, 0.4247, 0.5586, 0.4193, 0.5551, 0.4257, 0.5561, 0.4244, 0.5614, 0.4233, 0.5602, 0.4247, 0.5561, 0.4244, 0.5546, 0.4193, 0.5597, 0.4178, 0.5614, 0.4233, 0.5501, 0.4207, 0.5493, 0.4219, 0.5537, 0.4207, 0.5546, 0.4193, 0.5493, 0.4219, 0.5506, 0.4265, 0.5551, 0.4257, 0.5537, 0.4207, 0.5506, 0.4265, 0.5514, 0.4254, 0.5561, 0.4244, 0.5551, 0.4257, 0.5514, 0.4254, 0.5501, 0.4207, 0.5546, 0.4193, 0.5561, 0.4244, 0.5458, 0.4219, 0.5451, 0.4231, 0.5493, 0.4219, 0.5501, 0.4207, 0.5451, 0.4231, 0.5464, 0.4273, 0.5506, 0.4265, 0.5493, 0.4219, 0.5464, 0.4273, 0.5471, 0.4263, 0.5514, 0.4254, 0.5506, 0.4265, 0.5471, 0.4263, 0.5458, 0.4219, 0.5501, 0.4207, 0.5514, 0.4254, 0.5418, 0.4231, 0.5412, 0.4241, 0.5451, 0.4231, 0.5458, 0.4219, 0.5412, 0.4241, 0.5424, 0.4281, 0.5464, 0.4273, 0.5451, 0.4231, 0.5424, 0.4281, 0.543, 0.4271, 0.5471, 0.4263, 0.5464, 0.4273, 0.543, 0.4271, 0.5418, 0.4231, 0.5458, 0.4219, 0.5471, 0.4263, 0.538, 0.4243, 0.5375, 0.4252, 0.5412, 0.4241, 0.5418, 0.4231, 0.5375, 0.4252, 0.5385, 0.4288, 0.5424, 0.4281, 0.5412, 0.4241, 0.5385, 0.4288, 0.539, 0.4279, 0.543, 0.4271, 0.5424, 0.4281, 0.539, 0.4279, 0.538, 0.4243, 0.5418, 0.4231, 0.543, 0.4271, 0.5343, 0.4254, 0.5339, 0.4262, 0.5375, 0.4252, 0.538, 0.4243, 0.5339, 0.4262, 0.5348, 0.4295, 0.5385, 0.4288, 0.5375, 0.4252, 0.5348, 0.4295, 0.5352, 0.4287, 0.539, 0.4279, 0.5385, 0.4288, 0.5352, 0.4287, 0.5343, 0.4254, 0.538, 0.4243, 0.539, 0.4279, 0.5718, 0.4033, 0.562, 0.4035, 0.5606, 0.3921, 0.573, 0.3918, 0.562, 0.4035, 0.5625, 0.4067, 0.5612, 0.3964, 0.5606, 0.3921, 0.5625, 0.4067, 0.572, 0.4065, 0.5732, 0.3961, 0.5612, 0.3964, 0.572, 0.4065, 0.5718, 0.4033, 0.573, 0.3918, 0.5732, 0.3961, 0.571, 0.4114, 0.563, 0.4115, 0.562, 0.4035, 0.5718, 0.4033, 0.563, 0.4115, 0.5633, 0.414, 0.5625, 0.4067, 0.562, 0.4035, 0.5633, 0.414, 0.5712, 0.4139, 0.572, 0.4065, 0.5625, 0.4067, 0.5712, 0.4139, 0.571, 0.4114, 0.5718, 0.4033, 0.572, 0.4065, 0.6814, 0.8022, 0.6886, 0.799, 0.6931, 0.799, 0.6937, 0.7905, 0.6886, 0.799, 0.6813, 0.7922, 0.6814, 0.8022, 0.6931, 0.799, 0.6814, 0.799, 0.6814, 0.8022, 0.6814, 0.799, 0.6696, 0.7991, 0.6814, 0.8022, 0.6696, 0.7991, 0.6741, 0.7991, 0.6937, 0.7905, 0.6813, 0.7922, 0.6885, 0.7811, 0.7013, 0.7905, 0.7003, 0.7921, 0.7048, 0.7811, 0.6813, 0.7906, 0.6931, 0.7922, 0.6885, 0.7811, 0.6614, 0.7906, 0.6696, 0.7923, 0.6623, 0.7813, 0.669, 0.7906, 0.6624, 0.7923, 0.6623, 0.7813, 0.6937, 0.7905, 0.6885, 0.7811, 0.7003, 0.7811, 0.7013, 0.7905, 0.7048, 0.7811, 0.7003, 0.7811, 0.6813, 0.7906, 0.6885, 0.7811, 0.674, 0.7812, 0.6614, 0.7906, 0.6623, 0.7813, 0.6578, 0.7813, 0.669, 0.7906, 0.6623, 0.7813, 0.674, 0.7812, 0.7012, 0.7717, 0.693, 0.7701, 0.693, 0.7633, 0.6936, 0.7717, 0.7002, 0.7701, 0.6885, 0.7633, 0.6689, 0.7718, 0.6812, 0.7701, 0.674, 0.7634, 0.6613, 0.7719, 0.6623, 0.7702, 0.6695, 0.7634, 0.6813, 0.7718, 0.6695, 0.7702, 0.6812, 0.7633, 0.6812, 0.7633, 0.6695, 0.7634, 0.6812, 0.7602, 0.6812, 0.7633, 0.6695, 0.7702, 0.6695, 0.7634, 0.6695, 0.7702, 0.6613, 0.7719, 0.6695, 0.7634, 0.6695, 0.7634, 0.674, 0.7634, 0.6812, 0.7602, 0.6695, 0.7634, 0.6623, 0.7702, 0.674, 0.7634, 0.6623, 0.7702, 0.6689, 0.7718, 0.674, 0.7634, 0.674, 0.7634, 0.6885, 0.7633, 0.6812, 0.7602, 0.674, 0.7634, 0.6812, 0.7701, 0.6885, 0.7633, 0.6812, 0.7701, 0.6936, 0.7717, 0.6885, 0.7633, 0.6885, 0.7633, 0.693, 0.7633, 0.6812, 0.7602, 0.6885, 0.7633, 0.7002, 0.7701, 0.693, 0.7633, 0.7002, 0.7701, 0.7012, 0.7717, 0.693, 0.7633, 0.693, 0.7633, 0.6812, 0.7633, 0.6812, 0.7602, 0.693, 0.7633, 0.693, 0.7701, 0.6812, 0.7633, 0.693, 0.7701, 0.6813, 0.7718, 0.6812, 0.7633, 0.674, 0.7812, 0.6695, 0.7702, 0.6813, 0.7718, 0.674, 0.7812, 0.6623, 0.7813, 0.6695, 0.7702, 0.6623, 0.7813, 0.6613, 0.7719, 0.6695, 0.7702, 0.6578, 0.7813, 0.6623, 0.7702, 0.6613, 0.7719, 0.6578, 0.7813, 0.6623, 0.7813, 0.6623, 0.7702, 0.6623, 0.7813, 0.6689, 0.7718, 0.6623, 0.7702, 0.674, 0.7812, 0.6812, 0.7701, 0.6689, 0.7718, 0.674, 0.7812, 0.6885, 0.7811, 0.6812, 0.7701, 0.6885, 0.7811, 0.6936, 0.7717, 0.6812, 0.7701, 0.7003, 0.7811, 0.7002, 0.7701, 0.6936, 0.7717, 0.7003, 0.7811, 0.7048, 0.7811, 0.7002, 0.7701, 0.7048, 0.7811, 0.7012, 0.7717, 0.7002, 0.7701, 0.7003, 0.7811, 0.693, 0.7701, 0.7012, 0.7717, 0.7003, 0.7811, 0.6885, 0.7811, 0.693, 0.7701, 0.6885, 0.7811, 0.6813, 0.7718, 0.693, 0.7701, 0.6623, 0.7813, 0.6578, 0.7813, 0.6613, 0.7719, 0.6623, 0.7813, 0.6624, 0.7923, 0.6578, 0.7813, 0.6624, 0.7923, 0.6614, 0.7906, 0.6578, 0.7813, 0.6623, 0.7813, 0.674, 0.7812, 0.6689, 0.7718, 0.6623, 0.7813, 0.6696, 0.7923, 0.674, 0.7812, 0.6696, 0.7923, 0.6813, 0.7906, 0.674, 0.7812, 0.6885, 0.7811, 0.7003, 0.7811, 0.6936, 0.7717, 0.6885, 0.7811, 0.6931, 0.7922, 0.7003, 0.7811, 0.6931, 0.7922, 0.7013, 0.7905, 0.7003, 0.7811, 0.7048, 0.7811, 0.7003, 0.7811, 0.7012, 0.7717, 0.7048, 0.7811, 0.7003, 0.7921, 0.7003, 0.7811, 0.7003, 0.7921, 0.6937, 0.7905, 0.7003, 0.7811, 0.6885, 0.7811, 0.674, 0.7812, 0.6813, 0.7718, 0.6885, 0.7811, 0.6813, 0.7922, 0.674, 0.7812, 0.6813, 0.7922, 0.669, 0.7906, 0.674, 0.7812, 0.6741, 0.7991, 0.6624, 0.7923, 0.669, 0.7906, 0.6741, 0.7991, 0.6696, 0.7991, 0.6624, 0.7923, 0.6696, 0.7991, 0.6614, 0.7906, 0.6624, 0.7923, 0.6696, 0.7991, 0.6696, 0.7923, 0.6614, 0.7906, 0.6696, 0.7991, 0.6814, 0.799, 0.6696, 0.7923, 0.6814, 0.799, 0.6813, 0.7906, 0.6696, 0.7923, 0.6814, 0.799, 0.6931, 0.7922, 0.6813, 0.7906, 0.6814, 0.799, 0.6931, 0.799, 0.6931, 0.7922, 0.6931, 0.799, 0.7013, 0.7905, 0.6931, 0.7922, 0.6813, 0.7922, 0.6741, 0.7991, 0.669, 0.7906, 0.6813, 0.7922, 0.6886, 0.799, 0.6741, 0.7991, 0.6886, 0.799, 0.6814, 0.8022, 0.6741, 0.7991, 0.6931, 0.799, 0.7003, 0.7921, 0.7013, 0.7905, 0.6931, 0.799, 0.6886, 0.799, 0.7003, 0.7921, 0.6886, 0.799, 0.6937, 0.7905, 0.7003, 0.7921, 0.6814, 0.8022, 0.6886, 0.799, 0.6931, 0.799, 0.6937, 0.7905, 0.6886, 0.799, 0.6813, 0.7922, 0.6814, 0.8022, 0.6931, 0.799, 0.6814, 0.799, 0.6814, 0.8022, 0.6814, 0.799, 0.6696, 0.7991, 0.6814, 0.8022, 0.6696, 0.7991, 0.6741, 0.7991, 0.6937, 0.7905, 0.6813, 0.7922, 0.6885, 0.7811, 0.7013, 0.7905, 0.7003, 0.7921, 0.7048, 0.7811, 0.6813, 0.7906, 0.6931, 0.7922, 0.6885, 0.7811, 0.6614, 0.7906, 0.6696, 0.7923, 0.6623, 0.7813, 0.669, 0.7906, 0.6624, 0.7923, 0.6623, 0.7813, 0.6937, 0.7905, 0.6885, 0.7811, 0.7003, 0.7811, 0.7013, 0.7905, 0.7048, 0.7811, 0.7003, 0.7811, 0.6813, 0.7906, 0.6885, 0.7811, 0.674, 0.7812, 0.6614, 0.7906, 0.6623, 0.7813, 0.6578, 0.7813, 0.669, 0.7906, 0.6623, 0.7813, 0.674, 0.7812, 0.7012, 0.7717, 0.693, 0.7701, 0.693, 0.7633, 0.6936, 0.7717, 0.7002, 0.7701, 0.6885, 0.7633, 0.6689, 0.7718, 0.6812, 0.7701, 0.674, 0.7634, 0.6613, 0.7719, 0.6623, 0.7702, 0.6695, 0.7634, 0.6813, 0.7718, 0.6695, 0.7702, 0.6812, 0.7633, 0.6812, 0.7633, 0.6695, 0.7634, 0.6812, 0.7602, 0.6812, 0.7633, 0.6695, 0.7702, 0.6695, 0.7634, 0.6695, 0.7702, 0.6613, 0.7719, 0.6695, 0.7634, 0.6695, 0.7634, 0.674, 0.7634, 0.6812, 0.7602, 0.6695, 0.7634, 0.6623, 0.7702, 0.674, 0.7634, 0.6623, 0.7702, 0.6689, 0.7718, 0.674, 0.7634, 0.674, 0.7634, 0.6885, 0.7633, 0.6812, 0.7602, 0.674, 0.7634, 0.6812, 0.7701, 0.6885, 0.7633, 0.6812, 0.7701, 0.6936, 0.7717, 0.6885, 0.7633, 0.6885, 0.7633, 0.693, 0.7633, 0.6812, 0.7602, 0.6885, 0.7633, 0.7002, 0.7701, 0.693, 0.7633, 0.7002, 0.7701, 0.7012, 0.7717, 0.693, 0.7633, 0.693, 0.7633, 0.6812, 0.7633, 0.6812, 0.7602, 0.693, 0.7633, 0.693, 0.7701, 0.6812, 0.7633, 0.693, 0.7701, 0.6813, 0.7718, 0.6812, 0.7633, 0.674, 0.7812, 0.6695, 0.7702, 0.6813, 0.7718, 0.674, 0.7812, 0.6623, 0.7813, 0.6695, 0.7702, 0.6623, 0.7813, 0.6613, 0.7719, 0.6695, 0.7702, 0.6578, 0.7813, 0.6623, 0.7702, 0.6613, 0.7719, 0.6578, 0.7813, 0.6623, 0.7813, 0.6623, 0.7702, 0.6623, 0.7813, 0.6689, 0.7718, 0.6623, 0.7702, 0.674, 0.7812, 0.6812, 0.7701, 0.6689, 0.7718, 0.674, 0.7812, 0.6885, 0.7811, 0.6812, 0.7701, 0.6885, 0.7811, 0.6936, 0.7717, 0.6812, 0.7701, 0.7003, 0.7811, 0.7002, 0.7701, 0.6936, 0.7717, 0.7003, 0.7811, 0.7048, 0.7811, 0.7002, 0.7701, 0.7048, 0.7811, 0.7012, 0.7717, 0.7002, 0.7701, 0.7003, 0.7811, 0.693, 0.7701, 0.7012, 0.7717, 0.7003, 0.7811, 0.6885, 0.7811, 0.693, 0.7701, 0.6885, 0.7811, 0.6813, 0.7718, 0.693, 0.7701, 0.6623, 0.7813, 0.6578, 0.7813, 0.6613, 0.7719, 0.6623, 0.7813, 0.6624, 0.7923, 0.6578, 0.7813, 0.6624, 0.7923, 0.6614, 0.7906, 0.6578, 0.7813, 0.6623, 0.7813, 0.674, 0.7812, 0.6689, 0.7718, 0.6623, 0.7813, 0.6696, 0.7923, 0.674, 0.7812, 0.6696, 0.7923, 0.6813, 0.7906, 0.674, 0.7812, 0.6885, 0.7811, 0.7003, 0.7811, 0.6936, 0.7717, 0.6885, 0.7811, 0.6931, 0.7922, 0.7003, 0.7811, 0.6931, 0.7922, 0.7013, 0.7905, 0.7003, 0.7811, 0.7048, 0.7811, 0.7003, 0.7811, 0.7012, 0.7717, 0.7048, 0.7811, 0.7003, 0.7921, 0.7003, 0.7811, 0.7003, 0.7921, 0.6937, 0.7905, 0.7003, 0.7811, 0.6885, 0.7811, 0.674, 0.7812, 0.6813, 0.7718, 0.6885, 0.7811, 0.6813, 0.7922, 0.674, 0.7812, 0.6813, 0.7922, 0.669, 0.7906, 0.674, 0.7812, 0.6741, 0.7991, 0.6624, 0.7923, 0.669, 0.7906, 0.6741, 0.7991, 0.6696, 0.7991, 0.6624, 0.7923, 0.6696, 0.7991, 0.6614, 0.7906, 0.6624, 0.7923, 0.6696, 0.7991, 0.6696, 0.7923, 0.6614, 0.7906, 0.6696, 0.7991, 0.6814, 0.799, 0.6696, 0.7923, 0.6814, 0.799, 0.6813, 0.7906, 0.6696, 0.7923, 0.6814, 0.799, 0.6931, 0.7922, 0.6813, 0.7906, 0.6814, 0.799, 0.6931, 0.799, 0.6931, 0.7922, 0.6931, 0.799, 0.7013, 0.7905, 0.6931, 0.7922, 0.6813, 0.7922, 0.6741, 0.7991, 0.669, 0.7906, 0.6813, 0.7922, 0.6886, 0.799, 0.6741, 0.7991, 0.6886, 0.799, 0.6814, 0.8022, 0.6741, 0.7991, 0.6931, 0.799, 0.7003, 0.7921, 0.7013, 0.7905, 0.6931, 0.799, 0.6886, 0.799, 0.7003, 0.7921, 0.6886, 0.799, 0.6937, 0.7905, 0.7003, 0.7921])
me_icosphere_013.materials.append(mat_matpadrao)
me_icosphere_013.use_remesh_fix_poles = True
me_icosphere_013.use_remesh_preserve_attributes = False
me_icosphere_013.use_mirror_vertex_groups = False
me_icosphere_013.update()

# ---- objects
ob_icosphere_002 = bpy.data.objects.new('Icosphere.002', me_icosphere_013)

# ---- transforms, parenting, visibility, modifiers, constraints
ob_icosphere_002.location = (-0.3724, 68.57, 7.767)
ob_icosphere_002.lineart.crease_threshold = 0.0

# ---- collection membership
scene.collection.objects.link(ob_icosphere_002)

# ---- scene / render settings (as saved in the file)
scene.frame_start = 1; scene.frame_end = 250; scene.frame_set(1)
scene.render.engine = 'BLENDER_EEVEE_NEXT'
scene.cycles.use_denoising = False
scene.cycles.samples = 128
scene.cycles.sampling_pattern = 'TABULATED_SOBOL'
scene.cycles.use_adaptive_sampling = False
scene.cycles.use_light_tree = False
scene.view_settings.view_transform = 'Filmic'
bpy.context.view_layer.update()

# ---- added for rendering (the .blend has no active camera and no usable light): camera, sun
cam_auto = bpy.data.cameras.new('AutoCamera')
cam_auto.lens = 50.0
cam_auto.sensor_width = 36.0
cam_auto.clip_end = 1000.0
ob_auto_camera = bpy.data.objects.new('AutoCamera', cam_auto)
scene.collection.objects.link(ob_auto_camera)
ob_auto_camera.location = (15.999, 49.126, 20.6919)
ob_auto_camera.rotation_euler = (1.09748, -7.21219e-08, 0.694738)
scene.camera = ob_auto_camera
light_auto_sun = bpy.data.lights.new('AutoSun', 'SUN')
light_auto_sun.energy = 3.0
light_auto_sun.angle = 0.0523599
ob_auto_sun = bpy.data.objects.new('AutoSun', light_auto_sun)
scene.collection.objects.link(ob_auto_sun)
ob_auto_sun.rotation_euler = (0.872665, 0.174533, 0.523599)
bpy.context.view_layer.update()
